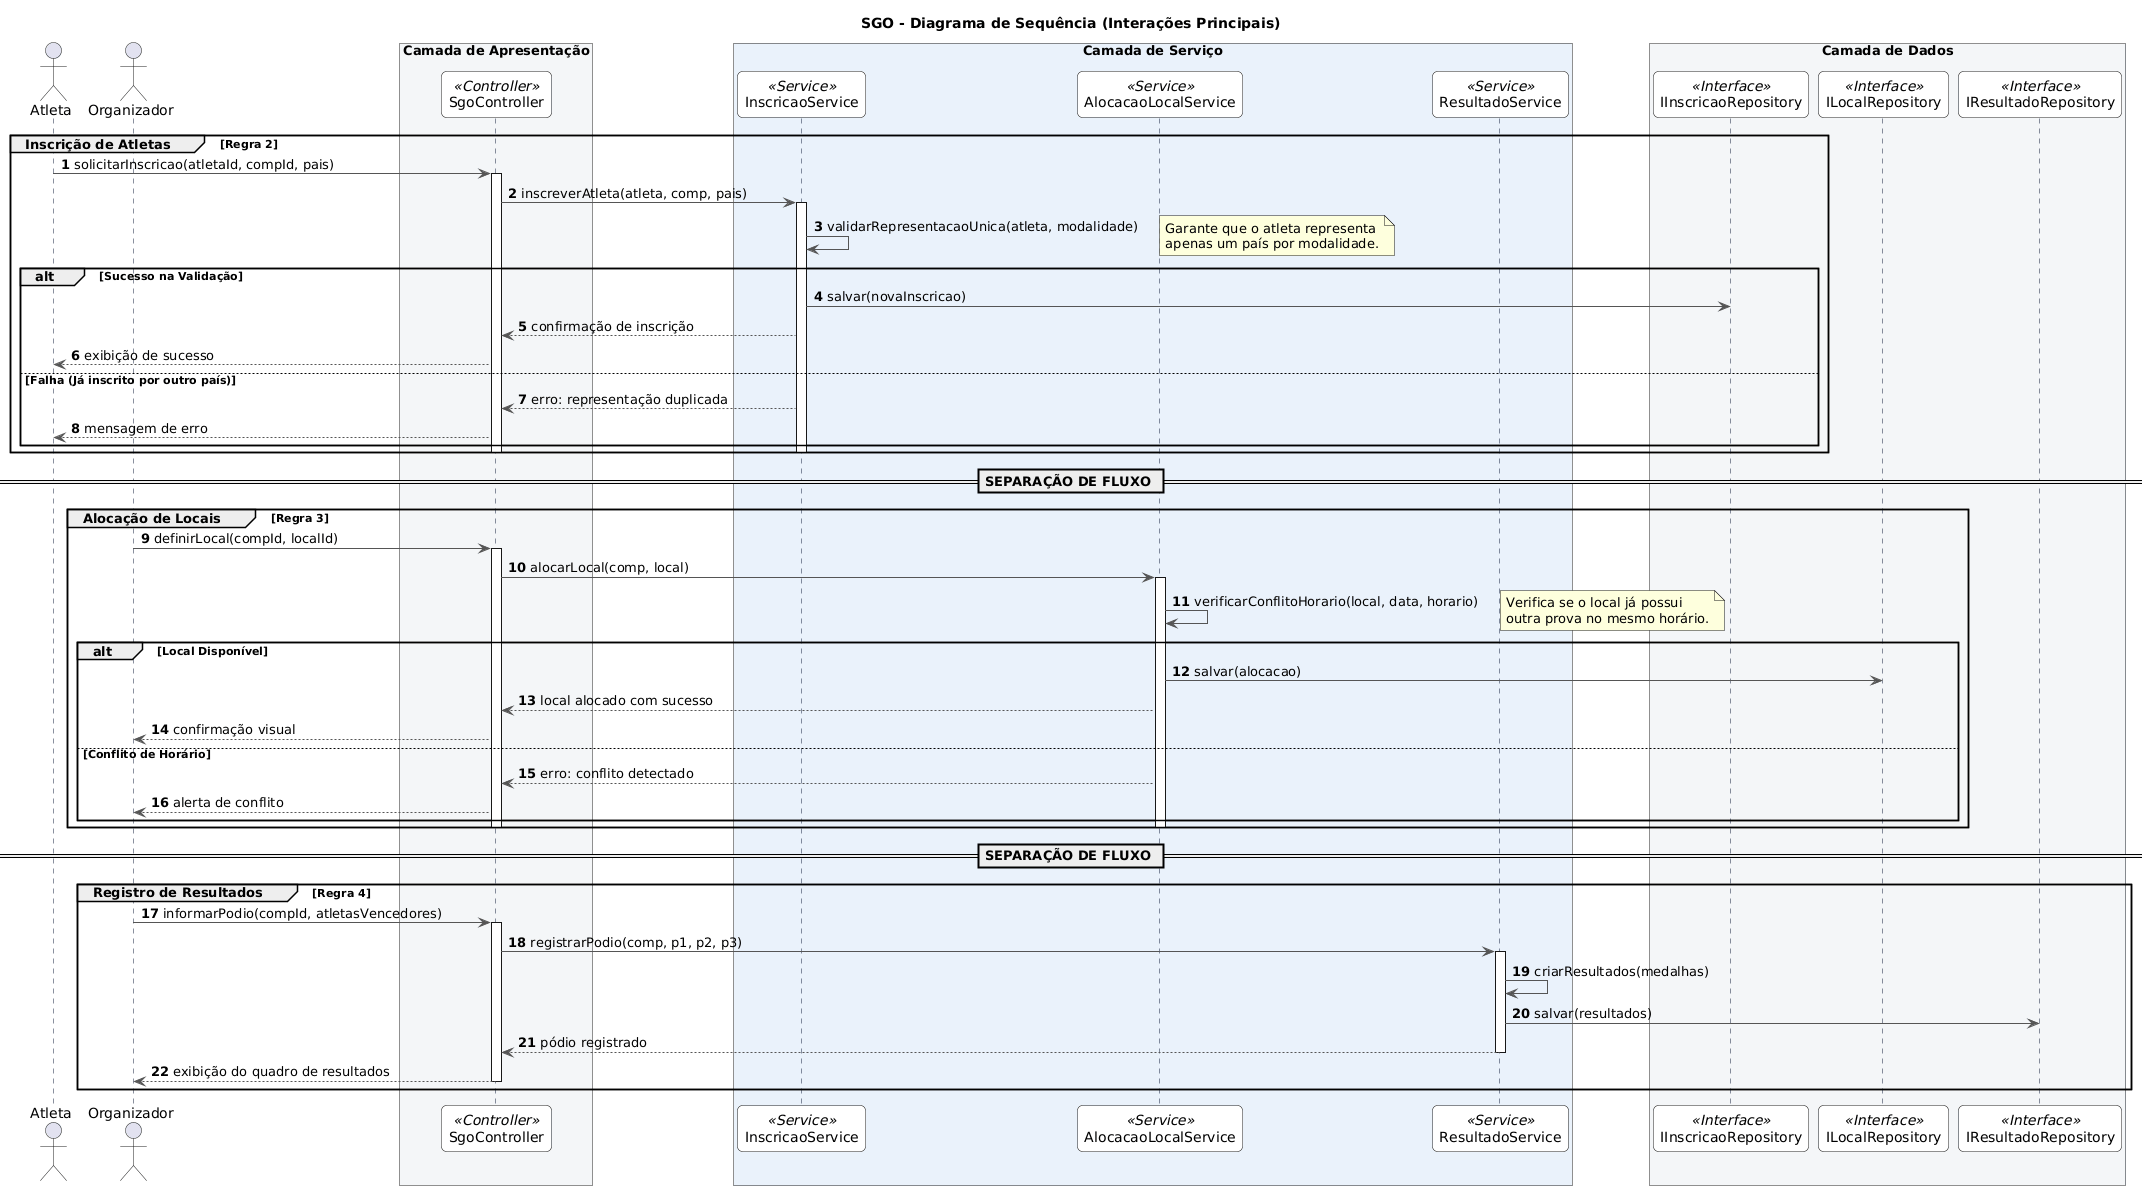

The diagram above was rendered by PlantUML. Its source (embedded in the PNG):
@startuml
' === ESTILO MODERNO (Mantendo seu padrão) ===
<style>
  sequenceDiagram {
    LifeLine {
      BackgroundColor #D6E4F0
      LineColor #14213D
    }
    Participant {
      BackgroundColor #FDFDFD
      BorderColor #14213D
      FontColor #000000
      RoundCorner 10
    }
    Arrow {
      LineColor #555555
    }
    Grouping {
      BackgroundColor #F4F6F8
      LineColor #14213D
      FontColor #D90429
    }
  }
</style>

title SGO - Diagrama de Sequência (Interações Principais)

autonumber

' === ATORES E PARTICIPANTES ===
actor "Atleta" as A
actor "Organizador" as O

box "Camada de Apresentação" #F4F6F8
    participant "SgoController" as Ctrl <<Controller>>
end box

box "Camada de Serviço" #EAF2FB
    participant "InscricaoService" as S_INS <<Service>>
    participant "AlocacaoLocalService" as S_ALOC <<Service>>
    participant "ResultadoService" as S_RES <<Service>>
end box

box "Camada de Dados" #F4F6F8
    participant "IInscricaoRepository" as R_INS <<Interface>>
    participant "ILocalRepository" as R_LOC <<Interface>>
    participant "IResultadoRepository" as R_RES <<Interface>>
end box

' === 1. INSCRIÇÃO DE ATLETAS ===
group Inscrição de Atletas [Regra 2]
    A -> Ctrl : solicitarInscricao(atletaId, compId, pais)
    activate Ctrl
    Ctrl -> S_INS : inscreverAtleta(atleta, comp, pais)
    activate S_INS
    
    S_INS -> S_INS : validarRepresentacaoUnica(atleta, modalidade)
    note right: Garante que o atleta representa \napenas um país por modalidade.
    
    alt Sucesso na Validação
        S_INS -> R_INS : salvar(novaInscricao)
        S_INS --> Ctrl : confirmação de inscrição
        Ctrl --> A : exibição de sucesso
    else Falha (Já inscrito por outro país)
        S_INS --> Ctrl : erro: representação duplicada
        Ctrl --> A : mensagem de erro
    end
    deactivate S_INS
    deactivate Ctrl
end

== SEPARAÇÃO DE FLUXO ==

' === 2. ALOCAÇÃO DE LOCAIS ===
group Alocação de Locais [Regra 3]
    O -> Ctrl : definirLocal(compId, localId)
    activate Ctrl
    Ctrl -> S_ALOC : alocarLocal(comp, local)
    activate S_ALOC
    
    S_ALOC -> S_ALOC : verificarConflitoHorario(local, data, horario)
    note right: Verifica se o local já possui \noutra prova no mesmo horário.
    
    alt Local Disponível
        S_ALOC -> R_LOC : salvar(alocacao)
        S_ALOC --> Ctrl : local alocado com sucesso
        Ctrl --> O : confirmação visual
    else Conflito de Horário
        S_ALOC --> Ctrl : erro: conflito detectado
        Ctrl --> O : alerta de conflito
    end
    deactivate S_ALOC
    deactivate Ctrl
end

== SEPARAÇÃO DE FLUXO ==

' === 3. REGISTRO DE RESULTADOS ===
group Registro de Resultados [Regra 4]
    O -> Ctrl : informarPodio(compId, atletasVencedores)
    activate Ctrl
    Ctrl -> S_RES : registrarPodio(comp, p1, p2, p3)
    activate S_RES
    
    S_RES -> S_RES : criarResultados(medalhas)
    S_RES -> R_RES : salvar(resultados)
    
    S_RES --> Ctrl : pódio registrado
    deactivate S_RES
    Ctrl --> O : exibição do quadro de resultados
    deactivate Ctrl
end
@enduml